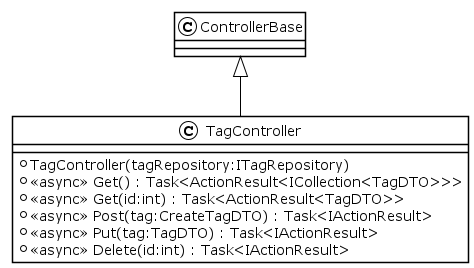

The diagram above was rendered by PlantUML. Its source (embedded in the PNG):
@startuml
!theme plain
class TagController {
    + TagController(tagRepository:ITagRepository)
    + <<async>> Get() : Task<ActionResult<ICollection<TagDTO>>>
    + <<async>> Get(id:int) : Task<ActionResult<TagDTO>>
    + <<async>> Post(tag:CreateTagDTO) : Task<IActionResult>
    + <<async>> Put(tag:TagDTO) : Task<IActionResult>
    + <<async>> Delete(id:int) : Task<IActionResult>
}
ControllerBase <|-- TagController
@enduml